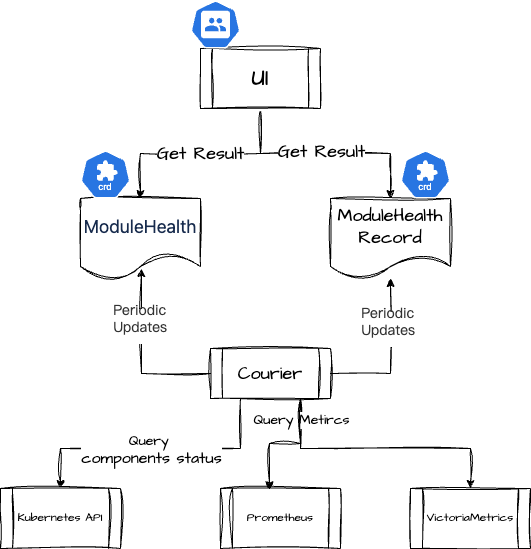

The diagram above was exported from draw.io. Its source (the exported page's mxGraphModel, read from the mxfile embedded in the PNG):
<mxGraphModel dx="2314" dy="1118" grid="1" gridSize="10" guides="1" tooltips="1" connect="1" arrows="1" fold="1" page="1" pageScale="1" pageWidth="827" pageHeight="1169" math="0" shadow="0">
  <root>
    <mxCell id="0" />
    <mxCell id="1" parent="0" />
    <mxCell id="1Cmb9Ih3Y773ReV_rBpf-1" value="&lt;span style=&quot;color: rgb(23, 43, 77); font-family: -apple-system, &amp;quot;system-ui&amp;quot;, &amp;quot;Segoe UI&amp;quot;, Roboto, Oxygen, Ubuntu, &amp;quot;Fira Sans&amp;quot;, &amp;quot;Droid Sans&amp;quot;, &amp;quot;Helvetica Neue&amp;quot;, sans-serif; text-align: left; background-color: rgb(255, 255, 255);&quot;&gt;&lt;font style=&quot;font-size: 18px;&quot;&gt;ModuleHealth&lt;/font&gt;&lt;/span&gt;" style="shape=document;whiteSpace=wrap;html=1;boundedLbl=1;sketch=1;hachureGap=4;jiggle=2;curveFitting=1;fontFamily=Architects Daughter;fontSource=https%3A%2F%2Ffonts.googleapis.com%2Fcss%3Ffamily%3DArchitects%2BDaughter;" vertex="1" parent="1">
      <mxGeometry x="200" y="290" width="120" height="80" as="geometry" />
    </mxCell>
    <mxCell id="1Cmb9Ih3Y773ReV_rBpf-2" value="&lt;font style=&quot;font-size: 18px;&quot;&gt;ModuleHealth&lt;/font&gt;&lt;div&gt;&lt;font style=&quot;font-size: 18px;&quot;&gt;Record&lt;/font&gt;&lt;/div&gt;" style="shape=document;whiteSpace=wrap;html=1;boundedLbl=1;sketch=1;hachureGap=4;jiggle=2;curveFitting=1;fontFamily=Architects Daughter;fontSource=https%3A%2F%2Ffonts.googleapis.com%2Fcss%3Ffamily%3DArchitects%2BDaughter;" vertex="1" parent="1">
      <mxGeometry x="450" y="290" width="120" height="80" as="geometry" />
    </mxCell>
    <mxCell id="1Cmb9Ih3Y773ReV_rBpf-3" value="" style="aspect=fixed;sketch=0;html=1;dashed=0;whitespace=wrap;verticalLabelPosition=bottom;verticalAlign=top;fillColor=#2875E2;strokeColor=#ffffff;points=[[0.005,0.63,0],[0.1,0.2,0],[0.9,0.2,0],[0.5,0,0],[0.995,0.63,0],[0.72,0.99,0],[0.5,1,0],[0.28,0.99,0]];shape=mxgraph.kubernetes.icon2;kubernetesLabel=1;prIcon=crd;hachureGap=4;jiggle=2;curveFitting=1;fontFamily=Architects Daughter;fontSource=https%3A%2F%2Ffonts.googleapis.com%2Fcss%3Ffamily%3DArchitects%2BDaughter;" vertex="1" parent="1">
      <mxGeometry x="200" y="242" width="50" height="48" as="geometry" />
    </mxCell>
    <mxCell id="1Cmb9Ih3Y773ReV_rBpf-4" value="" style="aspect=fixed;sketch=0;html=1;dashed=0;whitespace=wrap;verticalLabelPosition=bottom;verticalAlign=top;fillColor=#2875E2;strokeColor=#ffffff;points=[[0.005,0.63,0],[0.1,0.2,0],[0.9,0.2,0],[0.5,0,0],[0.995,0.63,0],[0.72,0.99,0],[0.5,1,0],[0.28,0.99,0]];shape=mxgraph.kubernetes.icon2;kubernetesLabel=1;prIcon=crd;hachureGap=4;jiggle=2;curveFitting=1;fontFamily=Architects Daughter;fontSource=https%3A%2F%2Ffonts.googleapis.com%2Fcss%3Ffamily%3DArchitects%2BDaughter;" vertex="1" parent="1">
      <mxGeometry x="520" y="242" width="50" height="48" as="geometry" />
    </mxCell>
    <mxCell id="1Cmb9Ih3Y773ReV_rBpf-7" value="&lt;font style=&quot;font-size: 18px;&quot;&gt;Get Result&lt;/font&gt;" style="edgeStyle=orthogonalEdgeStyle;rounded=0;sketch=1;hachureGap=4;jiggle=2;curveFitting=1;orthogonalLoop=1;jettySize=auto;html=1;entryX=0.5;entryY=0;entryDx=0;entryDy=0;fontFamily=Architects Daughter;fontSource=https%3A%2F%2Ffonts.googleapis.com%2Fcss%3Ffamily%3DArchitects%2BDaughter;" edge="1" parent="1" source="1Cmb9Ih3Y773ReV_rBpf-5" target="1Cmb9Ih3Y773ReV_rBpf-1">
      <mxGeometry relative="1" as="geometry" />
    </mxCell>
    <mxCell id="1Cmb9Ih3Y773ReV_rBpf-8" style="edgeStyle=orthogonalEdgeStyle;rounded=0;sketch=1;hachureGap=4;jiggle=2;curveFitting=1;orthogonalLoop=1;jettySize=auto;html=1;entryX=0.5;entryY=0;entryDx=0;entryDy=0;fontFamily=Architects Daughter;fontSource=https%3A%2F%2Ffonts.googleapis.com%2Fcss%3Ffamily%3DArchitects%2BDaughter;exitX=0.5;exitY=1;exitDx=0;exitDy=0;" edge="1" parent="1" source="1Cmb9Ih3Y773ReV_rBpf-5" target="1Cmb9Ih3Y773ReV_rBpf-2">
      <mxGeometry relative="1" as="geometry" />
    </mxCell>
    <mxCell id="1Cmb9Ih3Y773ReV_rBpf-9" value="&lt;font style=&quot;font-size: 18px;&quot;&gt;Get Result&lt;/font&gt;" style="edgeLabel;html=1;align=center;verticalAlign=middle;resizable=0;points=[];sketch=1;hachureGap=4;jiggle=2;curveFitting=1;fontFamily=Architects Daughter;fontSource=https%3A%2F%2Ffonts.googleapis.com%2Fcss%3Ffamily%3DArchitects%2BDaughter;" vertex="1" connectable="0" parent="1Cmb9Ih3Y773ReV_rBpf-8">
      <mxGeometry x="-0.2" y="1" relative="1" as="geometry">
        <mxPoint x="17" y="-2" as="offset" />
      </mxGeometry>
    </mxCell>
    <mxCell id="1Cmb9Ih3Y773ReV_rBpf-5" value="&lt;font style=&quot;font-size: 24px;&quot;&gt;UI&lt;/font&gt;" style="shape=process;whiteSpace=wrap;html=1;backgroundOutline=1;sketch=1;hachureGap=4;jiggle=2;curveFitting=1;fontFamily=Architects Daughter;fontSource=https%3A%2F%2Ffonts.googleapis.com%2Fcss%3Ffamily%3DArchitects%2BDaughter;" vertex="1" parent="1">
      <mxGeometry x="320" y="140" width="120" height="60" as="geometry" />
    </mxCell>
    <mxCell id="1Cmb9Ih3Y773ReV_rBpf-6" value="" style="aspect=fixed;sketch=0;html=1;dashed=0;whitespace=wrap;verticalLabelPosition=bottom;verticalAlign=top;fillColor=#2875E2;strokeColor=#ffffff;points=[[0.005,0.63,0],[0.1,0.2,0],[0.9,0.2,0],[0.5,0,0],[0.995,0.63,0],[0.72,0.99,0],[0.5,1,0],[0.28,0.99,0]];shape=mxgraph.kubernetes.icon2;prIcon=group;hachureGap=4;jiggle=2;curveFitting=1;fontFamily=Architects Daughter;fontSource=https%3A%2F%2Ffonts.googleapis.com%2Fcss%3Ffamily%3DArchitects%2BDaughter;" vertex="1" parent="1">
      <mxGeometry x="310" y="92" width="50" height="48" as="geometry" />
    </mxCell>
    <mxCell id="1Cmb9Ih3Y773ReV_rBpf-13" style="edgeStyle=orthogonalEdgeStyle;rounded=0;sketch=1;hachureGap=4;jiggle=2;curveFitting=1;orthogonalLoop=1;jettySize=auto;html=1;fontFamily=Architects Daughter;fontSource=https%3A%2F%2Ffonts.googleapis.com%2Fcss%3Ffamily%3DArchitects%2BDaughter;exitX=1;exitY=0.5;exitDx=0;exitDy=0;" edge="1" parent="1" source="1Cmb9Ih3Y773ReV_rBpf-10" target="1Cmb9Ih3Y773ReV_rBpf-2">
      <mxGeometry relative="1" as="geometry" />
    </mxCell>
    <mxCell id="1Cmb9Ih3Y773ReV_rBpf-17" value="&lt;div style=&quot;font-family: &amp;quot;PingFang SC&amp;quot;, Arial, Helvetica, sans-serif; margin-right: 3px; line-height: 0.2rem; color: rgb(51, 51, 51); text-align: start; text-wrap-mode: wrap;&quot; class=&quot;common-text_2R17p cos-font-medium&quot;&gt;&lt;font style=&quot;font-size: 14px;&quot;&gt;Periodic&amp;nbsp;&lt;/font&gt;&lt;/div&gt;&lt;div style=&quot;font-family: &amp;quot;PingFang SC&amp;quot;, Arial, Helvetica, sans-serif; margin-right: 3px; line-height: 0.2rem; color: rgb(51, 51, 51); text-align: start; text-wrap-mode: wrap;&quot; class=&quot;common-text_2R17p cos-font-medium&quot;&gt;&lt;font style=&quot;font-size: 14px;&quot;&gt;&lt;br&gt;&lt;/font&gt;&lt;/div&gt;&lt;div style=&quot;font-family: &amp;quot;PingFang SC&amp;quot;, Arial, Helvetica, sans-serif; margin-right: 3px; line-height: 0.2rem; color: rgb(51, 51, 51); text-align: start; text-wrap-mode: wrap;&quot; class=&quot;common-text_2R17p cos-font-medium&quot;&gt;&lt;font style=&quot;font-size: 14px;&quot;&gt;&lt;br&gt;&lt;/font&gt;&lt;/div&gt;&lt;div style=&quot;font-family: &amp;quot;PingFang SC&amp;quot;, Arial, Helvetica, sans-serif; margin-right: 3px; line-height: 0.2rem; color: rgb(51, 51, 51); text-align: start; text-wrap-mode: wrap;&quot; class=&quot;common-text_2R17p cos-font-medium&quot;&gt;&lt;font style=&quot;font-size: 14px;&quot;&gt;&lt;br&gt;&lt;/font&gt;&lt;/div&gt;&lt;div style=&quot;font-family: &amp;quot;PingFang SC&amp;quot;, Arial, Helvetica, sans-serif; margin-right: 3px; line-height: 0.2rem; color: rgb(51, 51, 51); text-align: start; text-wrap-mode: wrap;&quot; class=&quot;common-text_2R17p cos-font-medium&quot;&gt;&lt;font style=&quot;font-size: 14px;&quot;&gt;Updates&lt;/font&gt;&lt;/div&gt;&lt;div&gt;&lt;br&gt;&lt;/div&gt;" style="edgeLabel;html=1;align=center;verticalAlign=middle;resizable=0;points=[];sketch=1;hachureGap=4;jiggle=2;curveFitting=1;fontFamily=Architects Daughter;fontSource=https%3A%2F%2Ffonts.googleapis.com%2Fcss%3Ffamily%3DArchitects%2BDaughter;" vertex="1" connectable="0" parent="1Cmb9Ih3Y773ReV_rBpf-13">
      <mxGeometry x="0.0105" y="-1" relative="1" as="geometry">
        <mxPoint x="-1" y="-27" as="offset" />
      </mxGeometry>
    </mxCell>
    <mxCell id="1Cmb9Ih3Y773ReV_rBpf-21" style="edgeStyle=orthogonalEdgeStyle;rounded=0;sketch=1;hachureGap=4;jiggle=2;curveFitting=1;orthogonalLoop=1;jettySize=auto;html=1;fontFamily=Architects Daughter;fontSource=https%3A%2F%2Ffonts.googleapis.com%2Fcss%3Ffamily%3DArchitects%2BDaughter;entryX=0.5;entryY=0;entryDx=0;entryDy=0;" edge="1" parent="1" source="1Cmb9Ih3Y773ReV_rBpf-10" target="1Cmb9Ih3Y773ReV_rBpf-18">
      <mxGeometry relative="1" as="geometry">
        <Array as="points">
          <mxPoint x="360" y="540" />
          <mxPoint x="180" y="540" />
        </Array>
      </mxGeometry>
    </mxCell>
    <mxCell id="1Cmb9Ih3Y773ReV_rBpf-25" value="&lt;font style=&quot;font-size: 14px;&quot;&gt;Query&amp;nbsp;&lt;/font&gt;&lt;div&gt;&lt;font size=&quot;3&quot;&gt;components status&lt;/font&gt;&lt;/div&gt;" style="edgeLabel;html=1;align=center;verticalAlign=middle;resizable=0;points=[];sketch=1;hachureGap=4;jiggle=2;curveFitting=1;fontFamily=Architects Daughter;fontSource=https%3A%2F%2Ffonts.googleapis.com%2Fcss%3Ffamily%3DArchitects%2BDaughter;" vertex="1" connectable="0" parent="1Cmb9Ih3Y773ReV_rBpf-21">
      <mxGeometry x="0.1667" y="1" relative="1" as="geometry">
        <mxPoint x="18" as="offset" />
      </mxGeometry>
    </mxCell>
    <mxCell id="1Cmb9Ih3Y773ReV_rBpf-23" style="edgeStyle=orthogonalEdgeStyle;rounded=0;sketch=1;hachureGap=4;jiggle=2;curveFitting=1;orthogonalLoop=1;jettySize=auto;html=1;entryX=0.5;entryY=0;entryDx=0;entryDy=0;fontFamily=Architects Daughter;fontSource=https%3A%2F%2Ffonts.googleapis.com%2Fcss%3Ffamily%3DArchitects%2BDaughter;" edge="1" parent="1" source="1Cmb9Ih3Y773ReV_rBpf-10" target="1Cmb9Ih3Y773ReV_rBpf-20">
      <mxGeometry relative="1" as="geometry">
        <Array as="points">
          <mxPoint x="420" y="540" />
          <mxPoint x="590" y="540" />
        </Array>
      </mxGeometry>
    </mxCell>
    <mxCell id="1Cmb9Ih3Y773ReV_rBpf-24" value="&lt;font style=&quot;font-size: 14px;&quot;&gt;Query Metircs&lt;/font&gt;" style="edgeLabel;html=1;align=center;verticalAlign=middle;resizable=0;points=[];sketch=1;hachureGap=4;jiggle=2;curveFitting=1;fontFamily=Architects Daughter;fontSource=https%3A%2F%2Ffonts.googleapis.com%2Fcss%3Ffamily%3DArchitects%2BDaughter;" vertex="1" connectable="0" parent="1Cmb9Ih3Y773ReV_rBpf-23">
      <mxGeometry x="-0.8391" relative="1" as="geometry">
        <mxPoint as="offset" />
      </mxGeometry>
    </mxCell>
    <mxCell id="1Cmb9Ih3Y773ReV_rBpf-10" value="&lt;font style=&quot;font-size: 18px;&quot;&gt;Courier&lt;/font&gt;" style="shape=process;whiteSpace=wrap;html=1;backgroundOutline=1;sketch=1;hachureGap=4;jiggle=2;curveFitting=1;fontFamily=Architects Daughter;fontSource=https%3A%2F%2Ffonts.googleapis.com%2Fcss%3Ffamily%3DArchitects%2BDaughter;" vertex="1" parent="1">
      <mxGeometry x="330" y="440" width="120" height="50" as="geometry" />
    </mxCell>
    <mxCell id="1Cmb9Ih3Y773ReV_rBpf-12" style="edgeStyle=orthogonalEdgeStyle;rounded=0;sketch=1;hachureGap=4;jiggle=2;curveFitting=1;orthogonalLoop=1;jettySize=auto;html=1;entryX=0.508;entryY=0.875;entryDx=0;entryDy=0;entryPerimeter=0;fontFamily=Architects Daughter;fontSource=https%3A%2F%2Ffonts.googleapis.com%2Fcss%3Ffamily%3DArchitects%2BDaughter;" edge="1" parent="1" source="1Cmb9Ih3Y773ReV_rBpf-10" target="1Cmb9Ih3Y773ReV_rBpf-1">
      <mxGeometry relative="1" as="geometry" />
    </mxCell>
    <mxCell id="1Cmb9Ih3Y773ReV_rBpf-16" value="&lt;div style=&quot;font-family: &amp;quot;PingFang SC&amp;quot;, Arial, Helvetica, sans-serif; margin-right: 3px; line-height: 0.2rem; color: rgb(51, 51, 51); text-align: start; text-wrap-mode: wrap;&quot; class=&quot;common-text_2R17p cos-font-medium&quot;&gt;&lt;font style=&quot;font-size: 14px;&quot;&gt;Periodic&amp;nbsp;&lt;/font&gt;&lt;/div&gt;&lt;div style=&quot;font-family: &amp;quot;PingFang SC&amp;quot;, Arial, Helvetica, sans-serif; margin-right: 3px; line-height: 0.2rem; color: rgb(51, 51, 51); text-align: start; text-wrap-mode: wrap;&quot; class=&quot;common-text_2R17p cos-font-medium&quot;&gt;&lt;font style=&quot;font-size: 14px;&quot;&gt;&lt;br&gt;&lt;/font&gt;&lt;/div&gt;&lt;div style=&quot;font-family: &amp;quot;PingFang SC&amp;quot;, Arial, Helvetica, sans-serif; margin-right: 3px; line-height: 0.2rem; color: rgb(51, 51, 51); text-align: start; text-wrap-mode: wrap;&quot; class=&quot;common-text_2R17p cos-font-medium&quot;&gt;&lt;font style=&quot;font-size: 14px;&quot;&gt;&lt;br&gt;&lt;/font&gt;&lt;/div&gt;&lt;div style=&quot;font-family: &amp;quot;PingFang SC&amp;quot;, Arial, Helvetica, sans-serif; margin-right: 3px; line-height: 0.2rem; color: rgb(51, 51, 51); text-align: start; text-wrap-mode: wrap;&quot; class=&quot;common-text_2R17p cos-font-medium&quot;&gt;&lt;font style=&quot;font-size: 14px;&quot;&gt;&lt;br&gt;&lt;/font&gt;&lt;/div&gt;&lt;div style=&quot;font-family: &amp;quot;PingFang SC&amp;quot;, Arial, Helvetica, sans-serif; margin-right: 3px; line-height: 0.2rem; color: rgb(51, 51, 51); text-align: start; text-wrap-mode: wrap;&quot; class=&quot;common-text_2R17p cos-font-medium&quot;&gt;&lt;font style=&quot;font-size: 14px;&quot;&gt;Updates&lt;/font&gt;&lt;/div&gt;&lt;div&gt;&lt;br&gt;&lt;/div&gt;" style="edgeLabel;html=1;align=center;verticalAlign=middle;resizable=0;points=[];sketch=1;hachureGap=4;jiggle=2;curveFitting=1;fontFamily=Architects Daughter;fontSource=https%3A%2F%2Ffonts.googleapis.com%2Fcss%3Ffamily%3DArchitects%2BDaughter;" vertex="1" connectable="0" parent="1Cmb9Ih3Y773ReV_rBpf-12">
      <mxGeometry x="0.3295" y="-2" relative="1" as="geometry">
        <mxPoint as="offset" />
      </mxGeometry>
    </mxCell>
    <mxCell id="1Cmb9Ih3Y773ReV_rBpf-18" value="Kubernetes API" style="shape=process;whiteSpace=wrap;html=1;backgroundOutline=1;sketch=1;hachureGap=4;jiggle=2;curveFitting=1;fontFamily=Architects Daughter;fontSource=https%3A%2F%2Ffonts.googleapis.com%2Fcss%3Ffamily%3DArchitects%2BDaughter;" vertex="1" parent="1">
      <mxGeometry x="120" y="580" width="120" height="60" as="geometry" />
    </mxCell>
    <mxCell id="1Cmb9Ih3Y773ReV_rBpf-19" value="Prometheus" style="shape=process;whiteSpace=wrap;html=1;backgroundOutline=1;sketch=1;hachureGap=4;jiggle=2;curveFitting=1;fontFamily=Architects Daughter;fontSource=https%3A%2F%2Ffonts.googleapis.com%2Fcss%3Ffamily%3DArchitects%2BDaughter;" vertex="1" parent="1">
      <mxGeometry x="340" y="580" width="120" height="60" as="geometry" />
    </mxCell>
    <mxCell id="1Cmb9Ih3Y773ReV_rBpf-20" value="VictoriaMetrics" style="shape=process;whiteSpace=wrap;html=1;backgroundOutline=1;sketch=1;hachureGap=4;jiggle=2;curveFitting=1;fontFamily=Architects Daughter;fontSource=https%3A%2F%2Ffonts.googleapis.com%2Fcss%3Ffamily%3DArchitects%2BDaughter;" vertex="1" parent="1">
      <mxGeometry x="530" y="580" width="120" height="60" as="geometry" />
    </mxCell>
    <mxCell id="1Cmb9Ih3Y773ReV_rBpf-22" style="edgeStyle=orthogonalEdgeStyle;rounded=0;sketch=1;hachureGap=4;jiggle=2;curveFitting=1;orthogonalLoop=1;jettySize=auto;html=1;entryX=0.408;entryY=0.022;entryDx=0;entryDy=0;entryPerimeter=0;fontFamily=Architects Daughter;fontSource=https%3A%2F%2Ffonts.googleapis.com%2Fcss%3Ffamily%3DArchitects%2BDaughter;" edge="1" parent="1" source="1Cmb9Ih3Y773ReV_rBpf-10" target="1Cmb9Ih3Y773ReV_rBpf-19">
      <mxGeometry relative="1" as="geometry">
        <Array as="points">
          <mxPoint x="420" y="535" />
          <mxPoint x="389" y="535" />
        </Array>
      </mxGeometry>
    </mxCell>
  </root>
</mxGraphModel>